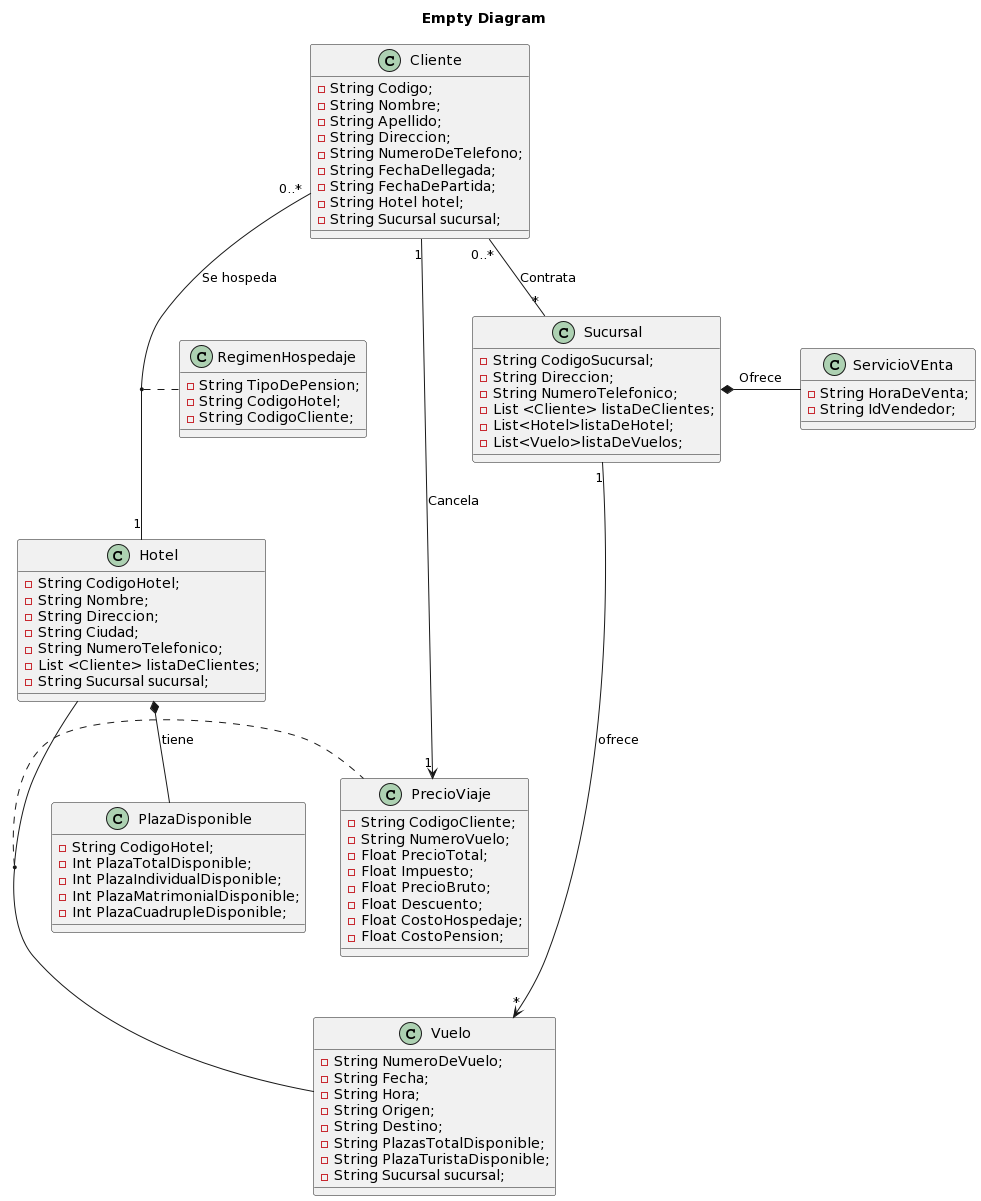

The diagram above was rendered by PlantUML. Its source (embedded in the PNG):
@startuml
Class Sucursal{
  -String CodigoSucursal;
  -String Direccion;
  -String NumeroTelefonico;
  -List <Cliente> listaDeClientes;
  -List<Hotel>listaDeHotel;
  -List<Vuelo>listaDeVuelos;
}
Class ServicioVEnta{
  -String HoraDeVenta;
  -String IdVendedor;
  
} 
Class Hotel{
   -String CodigoHotel;
  -String Nombre;
  -String Direccion;
  -String Ciudad;
  -String NumeroTelefonico;
  -List <Cliente> listaDeClientes;
  -String Sucursal sucursal;
}

Class RegimenHospedaje{
  -String TipoDePension;
  -String CodigoHotel;
  -String CodigoCliente;
}
Class PlazaDisponible{
  -String CodigoHotel;
  -Int PlazaTotalDisponible;
  -Int PlazaIndividualDisponible;
  -Int PlazaMatrimonialDisponible;  
  -Int PlazaCuadrupleDisponible;
}
Class Vuelo{
  -String NumeroDeVuelo;
  -String Fecha;
  -String Hora;
  -String Origen;
  -String Destino;
  -String PlazasTotalDisponible;
  -String PlazaTuristaDisponible;
  -String Sucursal sucursal;
}
Class PrecioViaje{
  -String CodigoCliente;
  -String NumeroVuelo;
  -Float PrecioTotal;
  -Float Impuesto;
  -Float PrecioBruto;
  -Float Descuento;
  -Float CostoHospedaje;
  -Float CostoPension;
  
}
Class Cliente{
  -String Codigo;
  -String Nombre;
  -String Apellido;
  -String Direccion;
  -String NumeroDeTelefono;
  -String FechaDellegada;
  -String FechaDePartida;
  -String Hotel hotel;
  -String Sucursal sucursal;
}
title Empty Diagram
 Cliente "0..*" -- "1" Hotel : Se hospeda
 Cliente "0..*" -- "*" Sucursal : Contrata
 (Cliente , Hotel) .. RegimenHospedaje
 (Hotel , Vuelo) .. PrecioViaje
  Sucursal  *- ServicioVEnta : Ofrece
  Sucursal "1" --> "*" Vuelo : ofrece
  Cliente "1" --> "1"PrecioViaje: Cancela
  Hotel *-- PlazaDisponible : tiene
@enduml